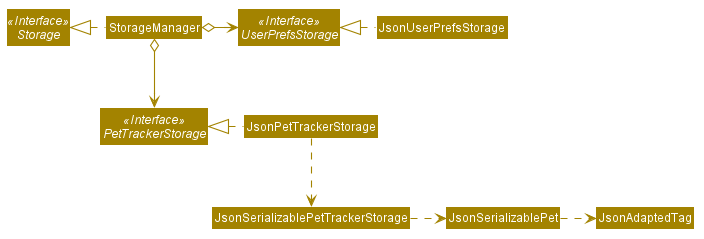

The diagram above was rendered by PlantUML. Its source (embedded in the PNG):
@startuml








skinparam BackgroundColor #FFFFFFF

skinparam Shadowing false

skinparam Class {
    FontColor #FFFFFF
    BorderThickness 1
    BorderColor #FFFFFF
    StereotypeFontColor #FFFFFF
    FontName Arial
}

skinparam Actor {
    BorderColor #000000
    Color #000000
    FontName Arial
}

skinparam Sequence {
    MessageAlign center
    BoxFontSize 15
    BoxPadding 0
    BoxFontColor #FFFFFF
    FontName Arial
}

skinparam Participant {
    FontColor #FFFFFFF
    Padding 20
}

skinparam MinClassWidth 50
skinparam ParticipantPadding 10
skinparam Shadowing false
skinparam DefaultTextAlignment center
skinparam packageStyle Rectangle

hide footbox
hide members
hide circle
skinparam arrowThickness 1.1
skinparam arrowColor #A38300
skinparam classBackgroundColor #A38300

Interface Storage <<Interface>>
Interface UserPrefsStorage <<Interface>>
Interface PetTrackerStorage <<Interface>>

Class StorageManager
Class JsonUserPrefsStorage
Class JsonPetTrackerStorage

StorageManager .left.|> Storage
StorageManager o-right-> UserPrefsStorage
StorageManager o--> PetTrackerStorage

JsonUserPrefsStorage .left.|> UserPrefsStorage
JsonPetTrackerStorage .left.|> PetTrackerStorage
JsonPetTrackerStorage .down.> JsonSerializablePetTrackerStorage
JsonSerializablePetTrackerStorage .right.> JsonSerializablePet
JsonSerializablePet .right.> JsonAdaptedTag
@enduml